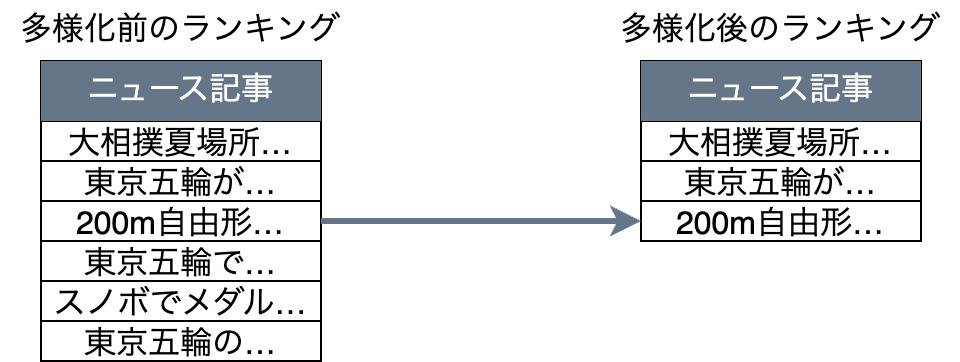

The diagram above was exported from draw.io. Its source (the exported page's mxGraphModel, read from the mxfile embedded in the PNG):
<mxGraphModel dx="307" dy="917" grid="1" gridSize="10" guides="1" tooltips="1" connect="1" arrows="1" fold="1" page="1" pageScale="1" pageWidth="827" pageHeight="1169" math="0" shadow="0">
  <root>
    <mxCell id="0" />
    <mxCell id="1" parent="0" />
    <mxCell id="2" value="" style="shape=table;startSize=0;container=1;collapsible=0;childLayout=tableLayout;fontSize=16;" parent="1" vertex="1">
      <mxGeometry x="40" y="90" width="140" height="150" as="geometry" />
    </mxCell>
    <mxCell id="19" style="shape=tableRow;horizontal=0;startSize=0;swimlaneHead=0;swimlaneBody=0;strokeColor=inherit;top=0;left=0;bottom=0;right=0;collapsible=0;dropTarget=0;fillColor=none;points=[[0,0.5],[1,0.5]];portConstraint=eastwest;fontSize=16;" parent="2" vertex="1">
      <mxGeometry width="140" height="30" as="geometry" />
    </mxCell>
    <mxCell id="20" value="ニュース記事" style="shape=partialRectangle;html=1;whiteSpace=wrap;connectable=0;strokeColor=#314354;overflow=hidden;fillColor=#647687;top=0;left=0;bottom=0;right=0;pointerEvents=1;fontSize=16;fontColor=#ffffff;" parent="19" vertex="1">
      <mxGeometry width="140" height="30" as="geometry">
        <mxRectangle width="140" height="30" as="alternateBounds" />
      </mxGeometry>
    </mxCell>
    <mxCell id="15" style="shape=tableRow;horizontal=0;startSize=0;swimlaneHead=0;swimlaneBody=0;strokeColor=inherit;top=0;left=0;bottom=0;right=0;collapsible=0;dropTarget=0;fillColor=none;points=[[0,0.5],[1,0.5]];portConstraint=eastwest;fontSize=16;" parent="2" vertex="1">
      <mxGeometry y="30" width="140" height="20" as="geometry" />
    </mxCell>
    <mxCell id="16" value="大相撲夏場所…" style="shape=partialRectangle;html=1;whiteSpace=wrap;connectable=0;strokeColor=inherit;overflow=hidden;fillColor=none;top=0;left=0;bottom=0;right=0;pointerEvents=1;fontSize=16;" parent="15" vertex="1">
      <mxGeometry width="140" height="20" as="geometry">
        <mxRectangle width="140" height="20" as="alternateBounds" />
      </mxGeometry>
    </mxCell>
    <mxCell id="3" value="" style="shape=tableRow;horizontal=0;startSize=0;swimlaneHead=0;swimlaneBody=0;strokeColor=inherit;top=0;left=0;bottom=0;right=0;collapsible=0;dropTarget=0;fillColor=none;points=[[0,0.5],[1,0.5]];portConstraint=eastwest;fontSize=16;" parent="2" vertex="1">
      <mxGeometry y="50" width="140" height="20" as="geometry" />
    </mxCell>
    <mxCell id="4" value="東京五輪が…" style="shape=partialRectangle;html=1;whiteSpace=wrap;connectable=0;strokeColor=inherit;overflow=hidden;fillColor=none;top=0;left=0;bottom=0;right=0;pointerEvents=1;fontSize=16;" parent="3" vertex="1">
      <mxGeometry width="140" height="20" as="geometry">
        <mxRectangle width="140" height="20" as="alternateBounds" />
      </mxGeometry>
    </mxCell>
    <mxCell id="7" value="" style="shape=tableRow;horizontal=0;startSize=0;swimlaneHead=0;swimlaneBody=0;strokeColor=inherit;top=0;left=0;bottom=0;right=0;collapsible=0;dropTarget=0;fillColor=none;points=[[0,0.5],[1,0.5]];portConstraint=eastwest;fontSize=16;" parent="2" vertex="1">
      <mxGeometry y="70" width="140" height="20" as="geometry" />
    </mxCell>
    <mxCell id="8" value="200m自由形…" style="shape=partialRectangle;html=1;whiteSpace=wrap;connectable=0;strokeColor=inherit;overflow=hidden;fillColor=none;top=0;left=0;bottom=0;right=0;pointerEvents=1;fontSize=16;" parent="7" vertex="1">
      <mxGeometry width="140" height="20" as="geometry">
        <mxRectangle width="140" height="20" as="alternateBounds" />
      </mxGeometry>
    </mxCell>
    <mxCell id="17" style="shape=tableRow;horizontal=0;startSize=0;swimlaneHead=0;swimlaneBody=0;strokeColor=inherit;top=0;left=0;bottom=0;right=0;collapsible=0;dropTarget=0;fillColor=none;points=[[0,0.5],[1,0.5]];portConstraint=eastwest;fontSize=16;" parent="2" vertex="1">
      <mxGeometry y="90" width="140" height="20" as="geometry" />
    </mxCell>
    <mxCell id="18" value="東京五輪で…" style="shape=partialRectangle;html=1;whiteSpace=wrap;connectable=0;strokeColor=inherit;overflow=hidden;fillColor=none;top=0;left=0;bottom=0;right=0;pointerEvents=1;fontSize=16;" parent="17" vertex="1">
      <mxGeometry width="140" height="20" as="geometry">
        <mxRectangle width="140" height="20" as="alternateBounds" />
      </mxGeometry>
    </mxCell>
    <mxCell id="21" style="shape=tableRow;horizontal=0;startSize=0;swimlaneHead=0;swimlaneBody=0;strokeColor=inherit;top=0;left=0;bottom=0;right=0;collapsible=0;dropTarget=0;fillColor=none;points=[[0,0.5],[1,0.5]];portConstraint=eastwest;fontSize=16;" parent="2" vertex="1">
      <mxGeometry y="110" width="140" height="20" as="geometry" />
    </mxCell>
    <mxCell id="22" value="スノボでメダル…" style="shape=partialRectangle;html=1;whiteSpace=wrap;connectable=0;strokeColor=inherit;overflow=hidden;fillColor=none;top=0;left=0;bottom=0;right=0;pointerEvents=1;fontSize=16;" parent="21" vertex="1">
      <mxGeometry width="140" height="20" as="geometry">
        <mxRectangle width="140" height="20" as="alternateBounds" />
      </mxGeometry>
    </mxCell>
    <mxCell id="23" style="shape=tableRow;horizontal=0;startSize=0;swimlaneHead=0;swimlaneBody=0;strokeColor=inherit;top=0;left=0;bottom=0;right=0;collapsible=0;dropTarget=0;fillColor=none;points=[[0,0.5],[1,0.5]];portConstraint=eastwest;fontSize=16;" parent="2" vertex="1">
      <mxGeometry y="130" width="140" height="20" as="geometry" />
    </mxCell>
    <mxCell id="24" value="東京五輪の…" style="shape=partialRectangle;html=1;whiteSpace=wrap;connectable=0;strokeColor=inherit;overflow=hidden;fillColor=none;top=0;left=0;bottom=0;right=0;pointerEvents=1;fontSize=16;" parent="23" vertex="1">
      <mxGeometry width="140" height="20" as="geometry">
        <mxRectangle width="140" height="20" as="alternateBounds" />
      </mxGeometry>
    </mxCell>
    <mxCell id="26" value="多様化前のランキング" style="text;html=1;align=center;verticalAlign=middle;whiteSpace=wrap;rounded=0;fontSize=16;" parent="1" vertex="1">
      <mxGeometry x="20" y="60" width="180" height="30" as="geometry" />
    </mxCell>
    <mxCell id="27" value="" style="shape=table;startSize=0;container=1;collapsible=0;childLayout=tableLayout;fontSize=16;" parent="1" vertex="1">
      <mxGeometry x="340" y="90" width="140" height="90" as="geometry" />
    </mxCell>
    <mxCell id="28" style="shape=tableRow;horizontal=0;startSize=0;swimlaneHead=0;swimlaneBody=0;strokeColor=inherit;top=0;left=0;bottom=0;right=0;collapsible=0;dropTarget=0;fillColor=none;points=[[0,0.5],[1,0.5]];portConstraint=eastwest;fontSize=16;" parent="27" vertex="1">
      <mxGeometry width="140" height="30" as="geometry" />
    </mxCell>
    <mxCell id="29" value="ニュース記事" style="shape=partialRectangle;html=1;whiteSpace=wrap;connectable=0;strokeColor=#314354;overflow=hidden;fillColor=#647687;top=0;left=0;bottom=0;right=0;pointerEvents=1;fontSize=16;fontColor=#ffffff;" parent="28" vertex="1">
      <mxGeometry width="140" height="30" as="geometry">
        <mxRectangle width="140" height="30" as="alternateBounds" />
      </mxGeometry>
    </mxCell>
    <mxCell id="30" style="shape=tableRow;horizontal=0;startSize=0;swimlaneHead=0;swimlaneBody=0;strokeColor=inherit;top=0;left=0;bottom=0;right=0;collapsible=0;dropTarget=0;fillColor=none;points=[[0,0.5],[1,0.5]];portConstraint=eastwest;fontSize=16;" parent="27" vertex="1">
      <mxGeometry y="30" width="140" height="20" as="geometry" />
    </mxCell>
    <mxCell id="31" value="大相撲夏場所…" style="shape=partialRectangle;html=1;whiteSpace=wrap;connectable=0;strokeColor=inherit;overflow=hidden;fillColor=none;top=0;left=0;bottom=0;right=0;pointerEvents=1;fontSize=16;" parent="30" vertex="1">
      <mxGeometry width="140" height="20" as="geometry">
        <mxRectangle width="140" height="20" as="alternateBounds" />
      </mxGeometry>
    </mxCell>
    <mxCell id="32" value="" style="shape=tableRow;horizontal=0;startSize=0;swimlaneHead=0;swimlaneBody=0;strokeColor=inherit;top=0;left=0;bottom=0;right=0;collapsible=0;dropTarget=0;fillColor=none;points=[[0,0.5],[1,0.5]];portConstraint=eastwest;fontSize=16;" parent="27" vertex="1">
      <mxGeometry y="50" width="140" height="20" as="geometry" />
    </mxCell>
    <mxCell id="33" value="東京五輪が…" style="shape=partialRectangle;html=1;whiteSpace=wrap;connectable=0;strokeColor=inherit;overflow=hidden;fillColor=none;top=0;left=0;bottom=0;right=0;pointerEvents=1;fontSize=16;" parent="32" vertex="1">
      <mxGeometry width="140" height="20" as="geometry">
        <mxRectangle width="140" height="20" as="alternateBounds" />
      </mxGeometry>
    </mxCell>
    <mxCell id="34" value="" style="shape=tableRow;horizontal=0;startSize=0;swimlaneHead=0;swimlaneBody=0;strokeColor=inherit;top=0;left=0;bottom=0;right=0;collapsible=0;dropTarget=0;fillColor=none;points=[[0,0.5],[1,0.5]];portConstraint=eastwest;fontSize=16;" parent="27" vertex="1">
      <mxGeometry y="70" width="140" height="20" as="geometry" />
    </mxCell>
    <mxCell id="35" value="200m自由形…" style="shape=partialRectangle;html=1;whiteSpace=wrap;connectable=0;strokeColor=inherit;overflow=hidden;fillColor=none;top=0;left=0;bottom=0;right=0;pointerEvents=1;fontSize=16;" parent="34" vertex="1">
      <mxGeometry width="140" height="20" as="geometry">
        <mxRectangle width="140" height="20" as="alternateBounds" />
      </mxGeometry>
    </mxCell>
    <mxCell id="42" value="多様化後のランキング" style="text;html=1;align=center;verticalAlign=middle;whiteSpace=wrap;rounded=0;fontSize=16;" parent="1" vertex="1">
      <mxGeometry x="320" y="60" width="180" height="30" as="geometry" />
    </mxCell>
    <mxCell id="43" style="edgeStyle=none;html=1;exitX=1;exitY=0.5;exitDx=0;exitDy=0;entryX=0;entryY=0.5;entryDx=0;entryDy=0;strokeWidth=3;fillColor=#e51400;strokeColor=light-dark(#647687, #ededed);" parent="1" source="7" target="34" edge="1">
      <mxGeometry relative="1" as="geometry" />
    </mxCell>
  </root>
</mxGraphModel>